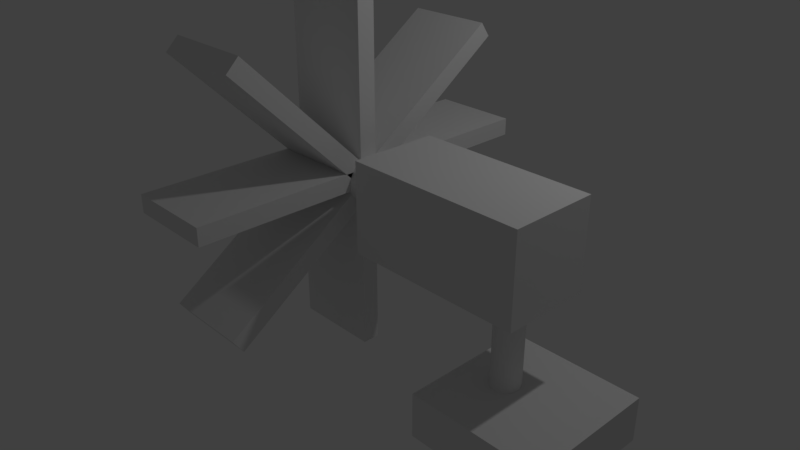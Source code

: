 # Source: roue_a_aube.blend  (saved by Blender 2.79.0; exported with 4.5.12 LTS)
import bpy
from mathutils import Matrix  # noqa: F401  (used for matrix-valued properties, if any)

bpy.ops.wm.read_factory_settings(use_empty=True)
scene = bpy.context.scene
scene.name = 'Scene'

# ---- collections
col_collection_1 = bpy.data.collections.new('Collection 1'); scene.collection.children.link(col_collection_1)

# ---- world
world_world = bpy.data.worlds.new('World'); scene.world = world_world
world_world.color = (0.05088, 0.05088, 0.05088)
world_world.use_sun_shadow = False
world_world.sun_shadow_jitter_overblur = 0.0
world_world.cycles.sampling_method = 'MANUAL'

# ---- cameras
cam_camera = bpy.data.cameras.new('Camera')
cam_camera.clip_end = 100.0
cam_camera.lens = 35.0
cam_camera.sensor_width = 32.0
cam_camera.sensor_height = 18.0
cam_camera.ortho_scale = 7.314
cam_camera.dof.focus_distance = 0.0
cam_camera.dof.aperture_fstop = 128.0

# ---- lights
light_lamp = bpy.data.lights.new('Lamp', 'POINT')
light_lamp.transmission_factor = 0.0
light_lamp.cutoff_distance = 30.0
light_lamp.energy = 100.0
light_lamp.shadow_buffer_clip_start = 1.001
light_lamp.shadow_soft_size = 0.1
light_lamp.shadow_maximum_resolution = 0.006
light_lamp.use_absolute_resolution = True

# ---- meshes
me_cube = bpy.data.meshes.new('Cube')
me_cube.from_pydata([(-1.0, -1.0, -1.0), (-1.0, -1.0, 1.0), (-1.0, 1.0, -1.0), (-1.0, 1.0, 1.0), (1.0, -1.0, -1.0), (1.0, -1.0, 1.0), (1.0, 1.0, -1.0), (1.0, 1.0, 1.0)], [], [(0, 1, 3, 2), (2, 3, 7, 6), (6, 7, 5, 4), (4, 5, 1, 0), (2, 6, 4, 0), (7, 3, 1, 5)])
me_cube.use_remesh_preserve_volume = False
me_cube.use_remesh_preserve_attributes = False
me_cube.use_mirror_vertex_groups = False
me_cube.update()
me_cylinder_002 = bpy.data.meshes.new('Cylinder.002')
me_cylinder_002.from_pydata([(0.0, 1.0, -1.0), (0.0, 1.0, 1.0), (0.1951, 0.9808, -1.0), (0.1951, 0.9808, 1.0), (0.3827, 0.9239, -1.0), (0.3827, 0.9239, 1.0), (0.5556, 0.8315, -1.0), (0.5556, 0.8315, 1.0), (0.7071, 0.7071, -1.0), (0.7071, 0.7071, 1.0), (0.8315, 0.5556, -1.0), (0.8315, 0.5556, 1.0), (0.9239, 0.3827, -1.0), (0.9239, 0.3827, 1.0), (0.9808, 0.1951, -1.0), (0.9808, 0.1951, 1.0), (1.0, 7.55e-08, -1.0), (1.0, 7.55e-08, 1.0), (0.9808, -0.1951, -1.0), (0.9808, -0.1951, 1.0), (0.9239, -0.3827, -1.0), (0.9239, -0.3827, 1.0), (0.8315, -0.5556, -1.0), (0.8315, -0.5556, 1.0), (0.7071, -0.7071, -1.0), (0.7071, -0.7071, 1.0), (0.5556, -0.8315, -1.0), (0.5556, -0.8315, 1.0), (0.3827, -0.9239, -1.0), (0.3827, -0.9239, 1.0), (0.1951, -0.9808, -1.0), (0.1951, -0.9808, 1.0), (-3.258e-07, -1.0, -1.0), (-3.258e-07, -1.0, 1.0), (-0.1951, -0.9808, -1.0), (-0.1951, -0.9808, 1.0), (-0.3827, -0.9239, -1.0), (-0.3827, -0.9239, 1.0), (-0.5556, -0.8315, -1.0), (-0.5556, -0.8315, 1.0), (-0.7071, -0.7071, -1.0), (-0.7071, -0.7071, 1.0), (-0.8315, -0.5556, -1.0), (-0.8315, -0.5556, 1.0), (-0.9239, -0.3827, -1.0), (-0.9239, -0.3827, 1.0), (-0.9808, -0.1951, -1.0), (-0.9808, -0.1951, 1.0), (-1.0, 9.656e-07, -1.0), (-1.0, 9.656e-07, 1.0), (-0.9808, 0.1951, -1.0), (-0.9808, 0.1951, 1.0), (-0.9239, 0.3827, -1.0), (-0.9239, 0.3827, 1.0), (-0.8315, 0.5556, -1.0), (-0.8315, 0.5556, 1.0), (-0.7071, 0.7071, -1.0), (-0.7071, 0.7071, 1.0), (-0.5556, 0.8315, -1.0), (-0.5556, 0.8315, 1.0), (-0.3827, 0.9239, -1.0), (-0.3827, 0.9239, 1.0), (-0.1951, 0.9808, -1.0), (-0.1951, 0.9808, 1.0)], [], [(0, 1, 3, 2), (2, 3, 5, 4), (4, 5, 7, 6), (6, 7, 9, 8), (8, 9, 11, 10), (10, 11, 13, 12), (12, 13, 15, 14), (14, 15, 17, 16), (16, 17, 19, 18), (18, 19, 21, 20), (20, 21, 23, 22), (22, 23, 25, 24), (24, 25, 27, 26), (26, 27, 29, 28), (28, 29, 31, 30), (30, 31, 33, 32), (32, 33, 35, 34), (34, 35, 37, 36), (36, 37, 39, 38), (38, 39, 41, 40), (40, 41, 43, 42), (42, 43, 45, 44), (44, 45, 47, 46), (46, 47, 49, 48), (48, 49, 51, 50), (50, 51, 53, 52), (52, 53, 55, 54), (54, 55, 57, 56), (56, 57, 59, 58), (58, 59, 61, 60), (3, 1, 63, 61, 59, 57, 55, 53, 51, 49, 47, 45, 43, 41, 39, 37, 35, 33, 31, 29, 27, 25, 23, 21, 19, 17, 15, 13, 11, 9, 7, 5), (60, 61, 63, 62), (62, 63, 1, 0), (0, 2, 4, 6, 8, 10, 12, 14, 16, 18, 20, 22, 24, 26, 28, 30, 32, 34, 36, 38, 40, 42, 44, 46, 48, 50, 52, 54, 56, 58, 60, 62)])
me_cylinder_002.use_remesh_preserve_volume = False
me_cylinder_002.use_remesh_preserve_attributes = False
me_cylinder_002.use_mirror_vertex_groups = False
me_cylinder_002.update()
me_cube_002 = bpy.data.meshes.new('Cube.002')
me_cube_002.from_pydata([(-1.0, -1.0, -1.0), (-1.0, -1.0, 1.0), (-1.0, 1.0, -1.0), (-1.0, 1.0, 1.0), (1.0, -1.0, -1.0), (1.0, -1.0, 1.0), (1.0, 1.0, -1.0), (1.0, 1.0, 1.0)], [], [(0, 1, 3, 2), (2, 3, 7, 6), (6, 7, 5, 4), (4, 5, 1, 0), (2, 6, 4, 0), (7, 3, 1, 5)])
me_cube_002.use_remesh_preserve_volume = False
me_cube_002.use_remesh_preserve_attributes = False
me_cube_002.use_mirror_vertex_groups = False
me_cube_002.update()
me_cube_001 = bpy.data.meshes.new('Cube.001')
me_cube_001.from_pydata([(-1.0, -1.0, -1.0), (-1.0, -1.0, 1.0), (-1.0, 1.0, -1.0), (-1.0, 1.0, 1.0), (1.0, -1.0, -1.0), (1.0, -1.0, 1.0), (1.0, 1.0, -1.0), (1.0, 1.0, 1.0)], [], [(0, 1, 3, 2), (2, 3, 7, 6), (6, 7, 5, 4), (4, 5, 1, 0), (2, 6, 4, 0), (7, 3, 1, 5)])
me_cube_001.use_remesh_preserve_volume = False
me_cube_001.use_remesh_preserve_attributes = False
me_cube_001.use_mirror_vertex_groups = False
me_cube_001.update()
me_cylinder_001 = bpy.data.meshes.new('Cylinder.001')
me_cylinder_001.from_pydata([(0.0, 1.0, -1.0), (0.0, 1.0, 1.0), (0.1951, 0.9808, -1.0), (0.1951, 0.9808, 1.0), (0.3827, 0.9239, -1.0), (0.3827, 0.9239, 1.0), (0.5556, 0.8315, -1.0), (0.5556, 0.8315, 1.0), (0.7071, 0.7071, -1.0), (0.7071, 0.7071, 1.0), (0.8315, 0.5556, -1.0), (0.8315, 0.5556, 1.0), (0.9239, 0.3827, -1.0), (0.9239, 0.3827, 1.0), (0.9808, 0.1951, -1.0), (0.9808, 0.1951, 1.0), (1.0, 7.55e-08, -1.0), (1.0, 7.55e-08, 1.0), (0.9808, -0.1951, -1.0), (0.9808, -0.1951, 1.0), (0.9239, -0.3827, -1.0), (0.9239, -0.3827, 1.0), (0.8315, -0.5556, -1.0), (0.8315, -0.5556, 1.0), (0.7071, -0.7071, -1.0), (0.7071, -0.7071, 1.0), (0.5556, -0.8315, -1.0), (0.5556, -0.8315, 1.0), (0.3827, -0.9239, -1.0), (0.3827, -0.9239, 1.0), (0.1951, -0.9808, -1.0), (0.1951, -0.9808, 1.0), (-3.258e-07, -1.0, -1.0), (-3.258e-07, -1.0, 1.0), (-0.1951, -0.9808, -1.0), (-0.1951, -0.9808, 1.0), (-0.3827, -0.9239, -1.0), (-0.3827, -0.9239, 1.0), (-0.5556, -0.8315, -1.0), (-0.5556, -0.8315, 1.0), (-0.7071, -0.7071, -1.0), (-0.7071, -0.7071, 1.0), (-0.8315, -0.5556, -1.0), (-0.8315, -0.5556, 1.0), (-0.9239, -0.3827, -1.0), (-0.9239, -0.3827, 1.0), (-0.9808, -0.1951, -1.0), (-0.9808, -0.1951, 1.0), (-1.0, 9.656e-07, -1.0), (-1.0, 9.656e-07, 1.0), (-0.9808, 0.1951, -1.0), (-0.9808, 0.1951, 1.0), (-0.9239, 0.3827, -1.0), (-0.9239, 0.3827, 1.0), (-0.8315, 0.5556, -1.0), (-0.8315, 0.5556, 1.0), (-0.7071, 0.7071, -1.0), (-0.7071, 0.7071, 1.0), (-0.5556, 0.8315, -1.0), (-0.5556, 0.8315, 1.0), (-0.3827, 0.9239, -1.0), (-0.3827, 0.9239, 1.0), (-0.1951, 0.9808, -1.0), (-0.1951, 0.9808, 1.0)], [], [(0, 1, 3, 2), (2, 3, 5, 4), (4, 5, 7, 6), (6, 7, 9, 8), (8, 9, 11, 10), (10, 11, 13, 12), (12, 13, 15, 14), (14, 15, 17, 16), (16, 17, 19, 18), (18, 19, 21, 20), (20, 21, 23, 22), (22, 23, 25, 24), (24, 25, 27, 26), (26, 27, 29, 28), (28, 29, 31, 30), (30, 31, 33, 32), (32, 33, 35, 34), (34, 35, 37, 36), (36, 37, 39, 38), (38, 39, 41, 40), (40, 41, 43, 42), (42, 43, 45, 44), (44, 45, 47, 46), (46, 47, 49, 48), (48, 49, 51, 50), (50, 51, 53, 52), (52, 53, 55, 54), (54, 55, 57, 56), (56, 57, 59, 58), (58, 59, 61, 60), (3, 1, 63, 61, 59, 57, 55, 53, 51, 49, 47, 45, 43, 41, 39, 37, 35, 33, 31, 29, 27, 25, 23, 21, 19, 17, 15, 13, 11, 9, 7, 5), (60, 61, 63, 62), (62, 63, 1, 0), (0, 2, 4, 6, 8, 10, 12, 14, 16, 18, 20, 22, 24, 26, 28, 30, 32, 34, 36, 38, 40, 42, 44, 46, 48, 50, 52, 54, 56, 58, 60, 62)])
me_cylinder_001.use_remesh_preserve_volume = False
me_cylinder_001.use_remesh_preserve_attributes = False
me_cylinder_001.use_mirror_vertex_groups = False
me_cylinder_001.update()
me_cube_003 = bpy.data.meshes.new('Cube.003')
me_cube_003.from_pydata([(-1.0, -1.0, -1.0), (-1.0, -1.0, 1.0), (-1.0, 1.0, -1.0), (-1.0, 1.0, 1.0), (1.0, -1.0, -1.0), (1.0, -1.0, 1.0), (1.0, 1.0, -1.0), (1.0, 1.0, 1.0)], [], [(0, 1, 3, 2), (2, 3, 7, 6), (6, 7, 5, 4), (4, 5, 1, 0), (2, 6, 4, 0), (7, 3, 1, 5)])
me_cube_003.use_remesh_preserve_volume = False
me_cube_003.use_remesh_preserve_attributes = False
me_cube_003.use_mirror_vertex_groups = False
me_cube_003.update()
me_cube_004 = bpy.data.meshes.new('Cube.004')
me_cube_004.from_pydata([(-1.0, -1.0, -1.0), (-1.0, -1.0, 1.0), (-1.0, 1.0, -1.0), (-1.0, 1.0, 1.0), (1.0, -1.0, -1.0), (1.0, -1.0, 1.0), (1.0, 1.0, -1.0), (1.0, 1.0, 1.0)], [], [(0, 1, 3, 2), (2, 3, 7, 6), (6, 7, 5, 4), (4, 5, 1, 0), (2, 6, 4, 0), (7, 3, 1, 5)])
me_cube_004.use_remesh_preserve_volume = False
me_cube_004.use_remesh_preserve_attributes = False
me_cube_004.use_mirror_vertex_groups = False
me_cube_004.update()
me_cube_005 = bpy.data.meshes.new('Cube.005')
me_cube_005.from_pydata([(-1.0, -1.0, -1.0), (-1.0, -1.0, 1.0), (-1.0, 1.0, -1.0), (-1.0, 1.0, 1.0), (1.0, -1.0, -1.0), (1.0, -1.0, 1.0), (1.0, 1.0, -1.0), (1.0, 1.0, 1.0)], [], [(0, 1, 3, 2), (2, 3, 7, 6), (6, 7, 5, 4), (4, 5, 1, 0), (2, 6, 4, 0), (7, 3, 1, 5)])
me_cube_005.use_remesh_preserve_volume = False
me_cube_005.use_remesh_preserve_attributes = False
me_cube_005.use_mirror_vertex_groups = False
me_cube_005.update()
me_cube_006 = bpy.data.meshes.new('Cube.006')
me_cube_006.from_pydata([(-1.0, -1.0, -1.0), (-1.0, -1.0, 1.0), (-1.0, 1.0, -1.0), (-1.0, 1.0, 1.0), (1.0, -1.0, -1.0), (1.0, -1.0, 1.0), (1.0, 1.0, -1.0), (1.0, 1.0, 1.0)], [], [(0, 1, 3, 2), (2, 3, 7, 6), (6, 7, 5, 4), (4, 5, 1, 0), (2, 6, 4, 0), (7, 3, 1, 5)])
me_cube_006.use_remesh_preserve_volume = False
me_cube_006.use_remesh_preserve_attributes = False
me_cube_006.use_mirror_vertex_groups = False
me_cube_006.update()
me_cube_007 = bpy.data.meshes.new('Cube.007')
me_cube_007.from_pydata([(-1.0, -1.0, -1.0), (-1.0, -1.0, 1.0), (-1.0, 1.0, -1.0), (-1.0, 1.0, 1.0), (1.0, -1.0, -1.0), (1.0, -1.0, 1.0), (1.0, 1.0, -1.0), (1.0, 1.0, 1.0)], [], [(0, 1, 3, 2), (2, 3, 7, 6), (6, 7, 5, 4), (4, 5, 1, 0), (2, 6, 4, 0), (7, 3, 1, 5)])
me_cube_007.use_remesh_preserve_volume = False
me_cube_007.use_remesh_preserve_attributes = False
me_cube_007.use_mirror_vertex_groups = False
me_cube_007.update()
me_cube_008 = bpy.data.meshes.new('Cube.008')
me_cube_008.from_pydata([(-1.0, -1.0, -1.0), (-1.0, -1.0, 1.0), (-1.0, 1.0, -1.0), (-1.0, 1.0, 1.0), (1.0, -1.0, -1.0), (1.0, -1.0, 1.0), (1.0, 1.0, -1.0), (1.0, 1.0, 1.0)], [], [(0, 1, 3, 2), (2, 3, 7, 6), (6, 7, 5, 4), (4, 5, 1, 0), (2, 6, 4, 0), (7, 3, 1, 5)])
me_cube_008.use_remesh_preserve_volume = False
me_cube_008.use_remesh_preserve_attributes = False
me_cube_008.use_mirror_vertex_groups = False
me_cube_008.update()
me_cube_009 = bpy.data.meshes.new('Cube.009')
me_cube_009.from_pydata([(-1.0, -1.0, -1.0), (-1.0, -1.0, 1.0), (-1.0, 1.0, -1.0), (-1.0, 1.0, 1.0), (1.0, -1.0, -1.0), (1.0, -1.0, 1.0), (1.0, 1.0, -1.0), (1.0, 1.0, 1.0)], [], [(0, 1, 3, 2), (2, 3, 7, 6), (6, 7, 5, 4), (4, 5, 1, 0), (2, 6, 4, 0), (7, 3, 1, 5)])
me_cube_009.use_remesh_preserve_volume = False
me_cube_009.use_remesh_preserve_attributes = False
me_cube_009.use_mirror_vertex_groups = False
me_cube_009.update()

# ---- objects
ob_cube_002 = bpy.data.objects.new('Cube.002', me_cube)
ob_cylinder_001 = bpy.data.objects.new('Cylinder.001', me_cylinder_002)
ob_cube_001 = bpy.data.objects.new('Cube.001', me_cube_002)
ob_cube = bpy.data.objects.new('Cube', me_cube_001)
ob_cylinder = bpy.data.objects.new('Cylinder', me_cylinder_001)
ob_lamp = bpy.data.objects.new('Lamp', light_lamp)
ob_camera = bpy.data.objects.new('Camera', cam_camera)
ob_cube_003 = bpy.data.objects.new('Cube.003', me_cube_003)
ob_cube_004 = bpy.data.objects.new('Cube.004', me_cube_004)
ob_cube_005 = bpy.data.objects.new('Cube.005', me_cube_005)
ob_cube_006 = bpy.data.objects.new('Cube.006', me_cube_006)
ob_cube_007 = bpy.data.objects.new('Cube.007', me_cube_007)
ob_cube_008 = bpy.data.objects.new('Cube.008', me_cube_008)
ob_cube_009 = bpy.data.objects.new('Cube.009', me_cube_009)

# ---- transforms, parenting, visibility, modifiers, constraints
ob_cube_002.location = (0.6675, -1.005, 2.919)
ob_cube_002.scale = (0.5, 0.1, 1.0)
ob_cube_002.lineart.crease_threshold = 0.0
ob_cylinder_001.location = (3.21, -1.093, 0.8304)
ob_cylinder_001.scale = (0.15, 0.165, 1.0)
ob_cylinder_001.lineart.crease_threshold = 0.0
ob_cube_001.location = (2.555, -1.007, 1.674)
ob_cube_001.scale = (1.0, 0.5, 0.5)
ob_cube_001.lineart.crease_threshold = 0.0
ob_cube.location = (3.461, -1.1, 0.0)
ob_cube.scale = (0.75, 0.75, 0.25)
ob_cube.lineart.crease_threshold = 0.0
ob_cylinder.location = (1.608, -1.004, 1.712)
ob_cylinder.rotation_euler = (0.0, 1.571, 0.0)
ob_cylinder.scale = (0.25, 0.25, 1.5)
ob_cylinder.lineart.crease_threshold = 0.0
ob_lamp.location = (4.076, 1.005, 5.904)
ob_lamp.rotation_euler = (0.6503, 0.05522, 1.866)
ob_lamp.lock_rotations_4d = False
ob_lamp.empty_display_type = 'ARROWS'
ob_lamp.color = (0.0, 0.0, 0.0, 0.0)
ob_lamp.lineart.crease_threshold = 0.0
ob_camera.location = (7.481, -6.508, 5.344)
ob_camera.rotation_euler = (1.109, 0.0, 0.8149)
ob_camera.lock_rotations_4d = False
ob_camera.empty_display_type = 'ARROWS'
ob_camera.color = (0.0, 0.0, 0.0, 0.0)
ob_camera.display_type = 'WIRE'
ob_camera.lineart.crease_threshold = 0.0
ob_cube_003.location = (0.6675, -1.005, 0.7301)
ob_cube_003.scale = (0.5, 0.1, 1.0)
ob_cube_003.lineart.crease_threshold = 0.0
ob_cube_004.location = (0.6675, 0.174, 1.747)
ob_cube_004.rotation_euler = (1.571, 0.0, 0.0)
ob_cube_004.scale = (0.5, 0.1, 1.0)
ob_cube_004.lineart.crease_threshold = 0.0
ob_cube_005.location = (0.6675, -2.049, 1.747)
ob_cube_005.rotation_euler = (1.571, 0.0, 0.0)
ob_cube_005.scale = (0.5, 0.1, 1.0)
ob_cube_005.lineart.crease_threshold = 0.0
ob_cube_006.location = (0.6675, -1.827, 2.52)
ob_cube_006.rotation_euler = (0.7854, 0.0, 0.0)
ob_cube_006.scale = (0.5, 0.1, 1.0)
ob_cube_006.lineart.crease_threshold = 0.0
ob_cube_007.location = (0.6675, -1.923, 1.001)
ob_cube_007.rotation_euler = (2.182, 0.0, 0.0)
ob_cube_007.scale = (0.5, 0.1, 1.0)
ob_cube_007.lineart.crease_threshold = 0.0
ob_cube_008.location = (0.6675, -0.2331, 1.001)
ob_cube_008.rotation_euler = (0.7854, 0.0, 0.0)
ob_cube_008.scale = (0.5, 0.1, 1.0)
ob_cube_008.lineart.crease_threshold = 0.0
ob_cube_009.location = (0.6675, -0.08743, 2.412)
ob_cube_009.rotation_euler = (2.182, 0.0, 0.0)
ob_cube_009.scale = (0.5, 0.1, 1.0)
ob_cube_009.lineart.crease_threshold = 0.0

# ---- collection membership
col_collection_1.objects.link(ob_cube_002)
col_collection_1.objects.link(ob_cylinder_001)
col_collection_1.objects.link(ob_cube_001)
col_collection_1.objects.link(ob_cube)
col_collection_1.objects.link(ob_cylinder)
col_collection_1.objects.link(ob_lamp)
col_collection_1.objects.link(ob_camera)
col_collection_1.objects.link(ob_cube_003)
col_collection_1.objects.link(ob_cube_004)
col_collection_1.objects.link(ob_cube_005)
col_collection_1.objects.link(ob_cube_006)
col_collection_1.objects.link(ob_cube_007)
col_collection_1.objects.link(ob_cube_008)
col_collection_1.objects.link(ob_cube_009)

# ---- scene / render settings (as saved in the file)
scene.camera = ob_camera
scene.frame_start = 1; scene.frame_end = 250; scene.frame_set(1)
scene.render.engine = 'BLENDER_EEVEE_NEXT'
scene.render.resolution_percentage = 50
scene.render.dither_intensity = 0.0
scene.cycles.use_denoising = False
scene.cycles.samples = 128
scene.cycles.sampling_pattern = 'TABULATED_SOBOL'
scene.cycles.use_adaptive_sampling = False
scene.cycles.use_light_tree = False
scene.cycles.blur_glossy = 0.0
scene.cycles.sample_clamp_indirect = 0.0
scene.view_settings.view_transform = 'Standard'
bpy.context.view_layer.update()
